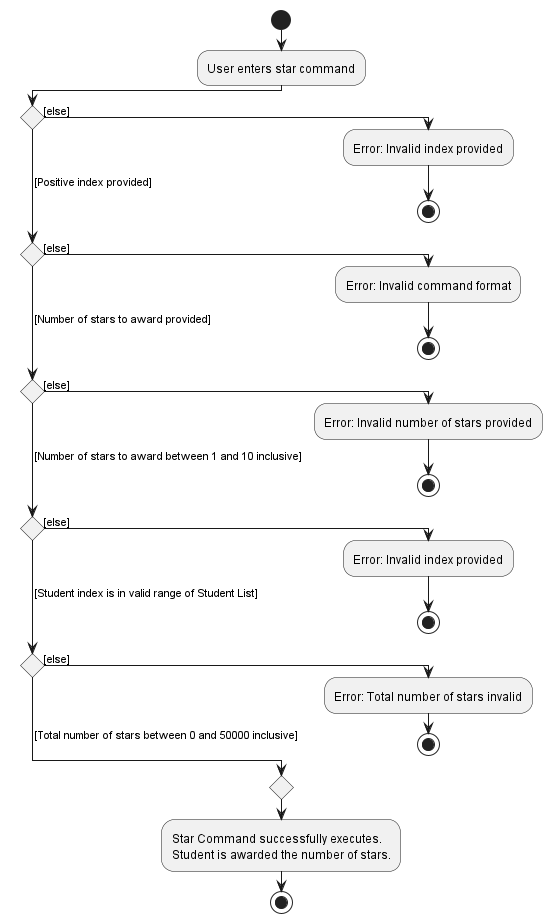

The diagram above was rendered by PlantUML. Its source (embedded in the PNG):
@startuml
!pragma useVerticalIf on
start
:User enters star command;
if () then ([else])
  :Error: Invalid index provided;
  stop
( [Positive index provided]) elseif () then ([else])
  :Error: Invalid command format;
  stop
( [Number of stars to award provided]) elseif () then ([else])
  :Error: Invalid number of stars provided;
  stop
( [Number of stars to award between 1 and 10 inclusive]) elseif () then ([else])
  :Error: Invalid index provided;
  stop
( [Student index is in valid range of Student List]) elseif () then ([else])
  :Error: Total number of stars invalid;
  stop
else ( [Total number of stars between 0 and 50000 inclusive])
endif
  :Star Command successfully executes.
Student is awarded the number of stars.;
stop

@enduml